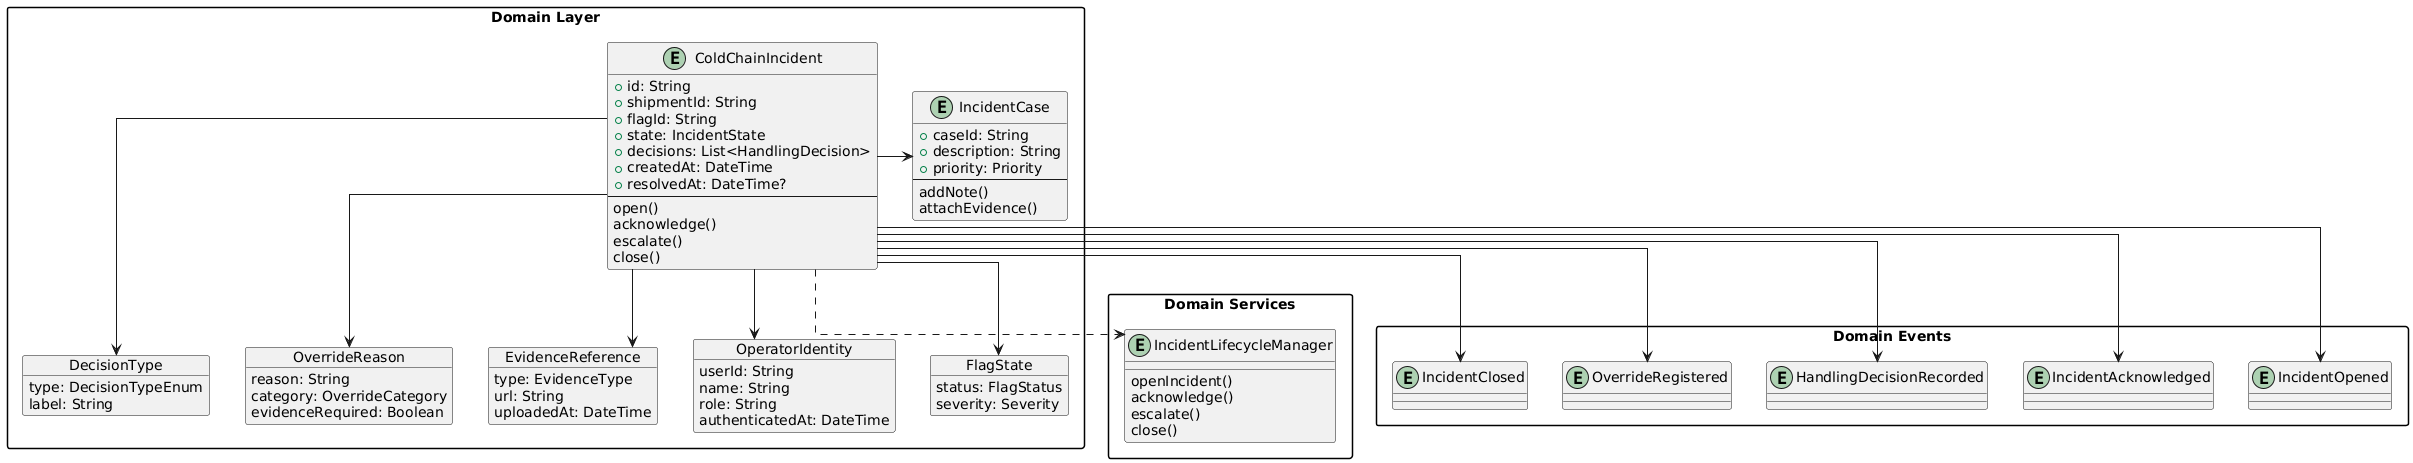

The diagram above was rendered by PlantUML. Its source (embedded in the PNG):
@startuml
skinparam linetype ortho
skinparam packageStyle rectangle

package "Domain Layer" {
  entity "ColdChainIncident" as cci {
    +id: String
    +shipmentId: String
    +flagId: String
    +state: IncidentState
    +decisions: List<HandlingDecision>
    +createdAt: DateTime
    +resolvedAt: DateTime?
    --
    open()
    acknowledge()
    escalate()
    close()
  }
  
  entity "IncidentCase" as ic {
    +caseId: String
    +description: String
    +priority: Priority
    --
    addNote()
    attachEvidence()
  }
  
  cci -> ic
  
  object "DecisionType" as dt {
    type: DecisionTypeEnum
    label: String
  }
  
  object "OverrideReason" as or {
    reason: String
    category: OverrideCategory
    evidenceRequired: Boolean
  }
  
  object "EvidenceReference" as er {
    type: EvidenceType
    url: String
    uploadedAt: DateTime
  }
  
  object "OperatorIdentity" as oi {
    userId: String
    name: String
    role: String
    authenticatedAt: DateTime
  }
  
  object "FlagState" as fs {
    status: FlagStatus
    severity: Severity
  }
  
  cci --> dt
  cci --> or
  cci --> er
  cci --> oi
  cci --> fs
}

package "Domain Services" {
  entity "IncidentLifecycleManager" as ilm {
    openIncident()
    acknowledge()
    escalate()
    close()
  }
  cci ..> ilm
}

package "Domain Events" {
  entity "IncidentOpened" as oe1
  entity "IncidentAcknowledged" as oe2
  entity "HandlingDecisionRecorded" as oe3
  entity "OverrideRegistered" as oe4
  entity "IncidentClosed" as oe5
  
  cci --> oe1
  cci --> oe2
  cci --> oe3
  cci --> oe4
  cci --> oe5
}
@enduml